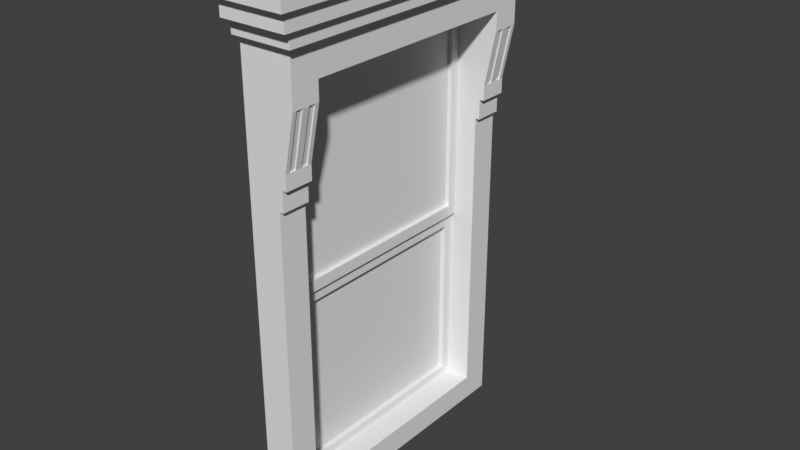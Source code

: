 # Source: Window.blend  (saved by Blender 2.78.0; exported with 4.5.12 LTS)
import bpy
from mathutils import Matrix  # noqa: F401  (used for matrix-valued properties, if any)

bpy.ops.wm.read_factory_settings(use_empty=True)
scene = bpy.context.scene
scene.name = 'Scene'

# ---- collections
col_collection_1 = bpy.data.collections.new('Collection 1'); scene.collection.children.link(col_collection_1)

# ---- materials (node trees are filled in below, after node groups)
mat_material = bpy.data.materials.new('Material')
mat_material.alpha_threshold = 0.0
mat_material.use_transparent_shadow = False
mat_material.roughness = 0.5
mat_material.line_color = (0.0, 0.0, 0.0, 1.0)

# ---- material node trees

# ---- world
world_world = bpy.data.worlds.new('World'); scene.world = world_world
world_world.color = (0.05088, 0.05088, 0.05088)
world_world.use_sun_shadow = False
world_world.sun_shadow_jitter_overblur = 0.0
world_world.cycles.sampling_method = 'MANUAL'

# ---- meshes
me_cube_002 = bpy.data.meshes.new('Cube.002')
me_cube_002.from_pydata([(-0.04154, 1.362, -2.082), (-0.04154, 1.362, 2.289), (0.06417, 1.092, 1.978), (0.02862, 1.092, -1.842), (0.06417, 1.092, -0.04679), (0.06417, 1.002, 1.864), (0.06417, 1.002, 0.06273), (0.02192, 1.002, 1.864), (0.02192, 1.002, 0.06273), (0.02862, 1.092, -0.04679), (0.02862, 1.001, -0.1639), (-0.02192, 1.001, -1.763), (0.02862, 1.001, -1.763), (-0.02192, 1.001, -0.1639), (-0.04154, -1.362, -2.082), (-0.04154, -1.362, 2.289), (0.06417, -1.092, 1.978), (0.02862, -1.092, -1.842), (0.06417, -1.092, -0.04679), (0.06417, -1.002, 1.864), (0.06417, -1.002, 0.06273), (0.02192, -1.002, 1.864), (0.02192, -1.002, 0.06273), (0.02862, -1.092, -0.04679), (0.02862, -1.001, -0.1639), (-0.02192, -1.001, -1.763), (0.02862, -1.001, -1.763), (-0.02192, -1.001, -0.1639)], [], [(16, 19, 5, 2), (19, 21, 7, 5), (0, 14, 15, 1), (8, 22, 20, 6), (2, 5, 6, 4), (18, 23, 9, 4), (6, 5, 7, 8), (17, 3, 12, 26), (23, 24, 10, 9), (24, 27, 13, 10), (9, 10, 12, 3), (11, 25, 26, 12), (12, 10, 13, 11), (16, 18, 20, 19), (20, 22, 21, 19), (23, 17, 26, 24), (26, 25, 27, 24), (18, 4, 6, 20)])
me_cube_002.materials.append(mat_material)
me_cube_002.use_remesh_preserve_volume = False
me_cube_002.use_remesh_preserve_attributes = False
me_cube_002.use_mirror_vertex_groups = False
me_cube_002.update()
me_cube_001 = bpy.data.meshes.new('Cube.001')
me_cube_001.from_pydata([(0.02192, 1.002, 1.864), (0.02192, 1.002, 0.06273), (-0.02192, 1.001, -1.763), (-0.02192, 1.001, -0.1639), (0.02192, -1.002, 1.864), (0.02192, -1.002, 0.06273), (-0.02192, -1.001, -1.763), (-0.02192, -1.001, -0.1639)], [], [(4, 5, 1, 0), (7, 6, 2, 3)])
me_cube_001.materials.append(mat_material)
me_cube_001.use_remesh_preserve_volume = False
me_cube_001.use_remesh_preserve_attributes = False
me_cube_001.use_mirror_vertex_groups = False
me_cube_001.update()
me_cube = bpy.data.meshes.new('Cube')
me_cube.from_pydata([(0.2698, 1.362, -2.082), (-0.04154, 1.362, -2.082), (0.2698, 1.092, -1.842), (0.2698, 1.092, 0.9613), (-0.04154, 1.362, 2.289), (0.2698, 1.362, 0.9613), (0.3095, 1.092, 1.15), (0.3095, 1.362, 1.15), (0.3095, 1.362, 0.9613), (0.3095, 1.092, 0.9613), (0.3532, 1.092, 1.292), (0.3532, 1.362, 1.292), (0.3532, 1.362, 1.15), (0.3532, 1.092, 1.15), (0.4561, 1.362, 1.802), (0.4561, 1.092, 1.802), (0.4561, 1.092, 1.978), (0.4561, 1.362, 1.978), (0.3532, 1.323, 1.292), (0.3532, 1.131, 1.292), (0.4561, 1.323, 1.802), (0.4561, 1.131, 1.802), (0.3532, 1.259, 1.292), (0.3532, 1.195, 1.292), (0.4561, 1.259, 1.802), (0.4561, 1.195, 1.802), (0.3415, 1.195, 1.294), (0.3415, 1.131, 1.294), (0.4444, 1.195, 1.804), (0.4444, 1.131, 1.804), (0.3415, 1.323, 1.294), (0.4444, 1.323, 1.804), (0.3415, 1.259, 1.294), (0.4444, 1.259, 1.804), (0.4561, 1.362, 2.289), (0.5332, 1.44, 2.431), (-0.04154, 1.44, 2.431), (0.5332, 1.44, 2.289), (-0.04154, 1.44, 2.289), (0.5884, 1.532, 2.595), (-0.04154, 1.532, 2.595), (0.5884, 1.532, 2.431), (-0.04154, 1.532, 2.431), (0.6421, 1.604, 2.743), (-0.04154, 1.604, 2.743), (0.6421, 1.604, 2.595), (-0.04154, 1.604, 2.595), (0.06417, 1.092, 1.978), (0.02862, 1.092, -1.842), (0.06417, 1.092, -0.04679), (0.02862, 1.092, -0.04679), (0.2698, -1.362, -2.082), (-0.04154, -1.362, -2.082), (0.2698, -1.092, -1.842), (0.2698, -1.092, 0.9613), (-0.04154, -1.362, 2.289), (0.2698, -1.362, 0.9613), (0.3095, -1.092, 1.15), (0.3095, -1.362, 1.15), (0.3095, -1.362, 0.9613), (0.3095, -1.092, 0.9613), (0.3532, -1.092, 1.292), (0.3532, -1.362, 1.292), (0.3532, -1.362, 1.15), (0.3532, -1.092, 1.15), (0.4561, -1.362, 1.802), (0.4561, -1.092, 1.802), (0.4561, -1.092, 1.978), (0.4561, -1.362, 1.978), (0.3532, -1.323, 1.292), (0.3532, -1.131, 1.292), (0.4561, -1.323, 1.802), (0.4561, -1.131, 1.802), (0.3532, -1.259, 1.292), (0.3532, -1.195, 1.292), (0.4561, -1.259, 1.802), (0.4561, -1.195, 1.802), (0.3415, -1.195, 1.294), (0.3415, -1.131, 1.294), (0.4444, -1.195, 1.804), (0.4444, -1.131, 1.804), (0.3415, -1.323, 1.294), (0.4444, -1.323, 1.804), (0.3415, -1.259, 1.294), (0.4444, -1.259, 1.804), (0.4561, -1.362, 2.289), (0.5332, -1.44, 2.431), (-0.04154, -1.44, 2.431), (0.5332, -1.44, 2.289), (-0.04154, -1.44, 2.289), (0.5884, -1.532, 2.595), (-0.04154, -1.532, 2.595), (0.5884, 2.167e-09, 2.595), (0.5884, -1.532, 2.431), (-0.04154, -1.532, 2.431), (0.6421, -1.604, 2.743), (-0.04154, -1.604, 2.743), (0.6421, -1.604, 2.595), (-0.04154, -1.604, 2.595), (0.6421, 2.167e-09, 2.595), (0.06417, -1.092, 1.978), (0.02862, -1.092, -1.842), (0.06417, -1.092, -0.04679), (0.02862, -1.092, -0.04679)], [], [(51, 0, 2, 53), (100, 47, 16, 67), (0, 1, 4, 5), (10, 15, 16, 47, 49, 48, 2, 3, 6), (2, 0, 5, 3), (6, 7, 12, 13), (5, 4, 7), (5, 7, 8), (9, 8, 7, 6), (6, 3, 9), (3, 5, 8, 9), (7, 4, 11), (13, 12, 11, 18, 22, 23, 19, 10), (7, 11, 12), (10, 6, 13), (18, 11, 14, 20), (11, 4, 14), (14, 4, 17), (15, 21, 25, 24, 20, 14, 17, 16), (10, 19, 21, 15), (23, 25, 28, 26), (19, 23, 26, 27), (23, 22, 24, 25), (32, 30, 31, 33), (27, 26, 28, 29), (20, 24, 33, 31), (22, 18, 30, 32), (21, 19, 27, 29), (24, 22, 32, 33), (18, 20, 31, 30), (25, 21, 29, 28), (17, 4, 34), (16, 17, 34), (67, 16, 34, 85), (37, 88, 85, 34), (92, 90, 93, 41, 39), (91, 40, 42, 36, 87, 94), (37, 38, 36, 35), (41, 93, 86, 35), (34, 4, 38, 37), (35, 86, 88, 37), (39, 40, 46, 45), (43, 95, 97, 99, 45), (41, 42, 40, 39), (35, 36, 42, 41), (53, 2, 48, 101), (45, 46, 44, 43), (95, 43, 44, 96), (92, 39, 45, 99), (48, 49, 50), (51, 52, 1, 0), (51, 56, 55, 52), (61, 57, 54, 53, 101, 102, 100, 67, 66), (53, 54, 56, 51), (57, 64, 63, 58), (56, 58, 55), (56, 59, 58), (60, 57, 58, 59), (57, 60, 54), (54, 60, 59, 56), (58, 62, 55), (64, 61, 70, 74, 73, 69, 62, 63), (58, 63, 62), (61, 64, 57), (69, 71, 65, 62), (62, 65, 55), (65, 68, 55), (66, 67, 68, 65, 71, 75, 76, 72), (61, 66, 72, 70), (74, 77, 79, 76), (70, 78, 77, 74), (74, 76, 75, 73), (83, 84, 82, 81), (78, 80, 79, 77), (71, 82, 84, 75), (73, 83, 81, 69), (72, 80, 78, 70), (75, 84, 83, 73), (69, 81, 82, 71), (76, 79, 80, 72), (68, 85, 55), (67, 85, 68), (88, 86, 87, 89), (85, 88, 89, 55), (90, 97, 98, 91), (93, 90, 91, 94), (96, 44, 46, 40, 91, 98), (86, 93, 94, 87), (97, 95, 96, 98), (87, 36, 38, 4, 55, 89), (92, 99, 97, 90), (101, 103, 102)])
me_cube.materials.append(mat_material)
me_cube.use_remesh_preserve_volume = False
me_cube.use_remesh_preserve_attributes = False
me_cube.use_mirror_vertex_groups = False
me_cube.update()

# ---- objects
ob_frame = bpy.data.objects.new('Frame', me_cube_002)
ob_window = bpy.data.objects.new('Window', me_cube_001)
ob_stone = bpy.data.objects.new('Stone', me_cube)

# ---- transforms, parenting, visibility, modifiers, constraints
ob_frame.location = (0.0, 0.0, 0.0)
ob_frame.lock_rotations_4d = False
ob_frame.empty_display_type = 'ARROWS'
ob_frame.lineart.crease_threshold = 0.0
ob_window.location = (0.0, 0.0, 0.0)
ob_window.lock_rotations_4d = False
ob_window.empty_display_type = 'ARROWS'
ob_window.lineart.crease_threshold = 0.0
ob_stone.location = (0.0, 0.0, 0.0)
ob_stone.lock_rotations_4d = False
ob_stone.empty_display_type = 'ARROWS'
ob_stone.lineart.crease_threshold = 0.0

# ---- collection membership
col_collection_1.objects.link(ob_frame)
col_collection_1.objects.link(ob_window)
col_collection_1.objects.link(ob_stone)

# ---- scene / render settings (as saved in the file)
scene.frame_start = 1; scene.frame_end = 250; scene.frame_set(1)
scene.render.engine = 'BLENDER_EEVEE_NEXT'
scene.render.resolution_percentage = 50
scene.render.dither_intensity = 0.0
scene.cycles.use_denoising = False
scene.cycles.samples = 128
scene.cycles.sampling_pattern = 'TABULATED_SOBOL'
scene.cycles.light_sampling_threshold = 0.0
scene.cycles.use_adaptive_sampling = False
scene.cycles.use_light_tree = False
scene.cycles.blur_glossy = 0.0
scene.cycles.sample_clamp_indirect = 0.0
scene.view_settings.view_transform = 'Standard'
bpy.context.view_layer.update()

# ---- added for rendering (the .blend has no active camera and no usable light): camera, sun
cam_auto = bpy.data.cameras.new('AutoCamera')
cam_auto.lens = 50.0
cam_auto.sensor_width = 36.0
cam_auto.clip_end = 1000.0
ob_auto_camera = bpy.data.objects.new('AutoCamera', cam_auto)
scene.collection.objects.link(ob_auto_camera)
ob_auto_camera.location = (5.69907, -6.47855, 4.64964)
ob_auto_camera.rotation_euler = (1.09748, -7.21219e-08, 0.694738)
scene.camera = ob_auto_camera
light_auto_sun = bpy.data.lights.new('AutoSun', 'SUN')
light_auto_sun.energy = 3.0
light_auto_sun.angle = 0.0523599
ob_auto_sun = bpy.data.objects.new('AutoSun', light_auto_sun)
scene.collection.objects.link(ob_auto_sun)
ob_auto_sun.rotation_euler = (0.872665, 0.174533, 0.523599)
bpy.context.view_layer.update()
